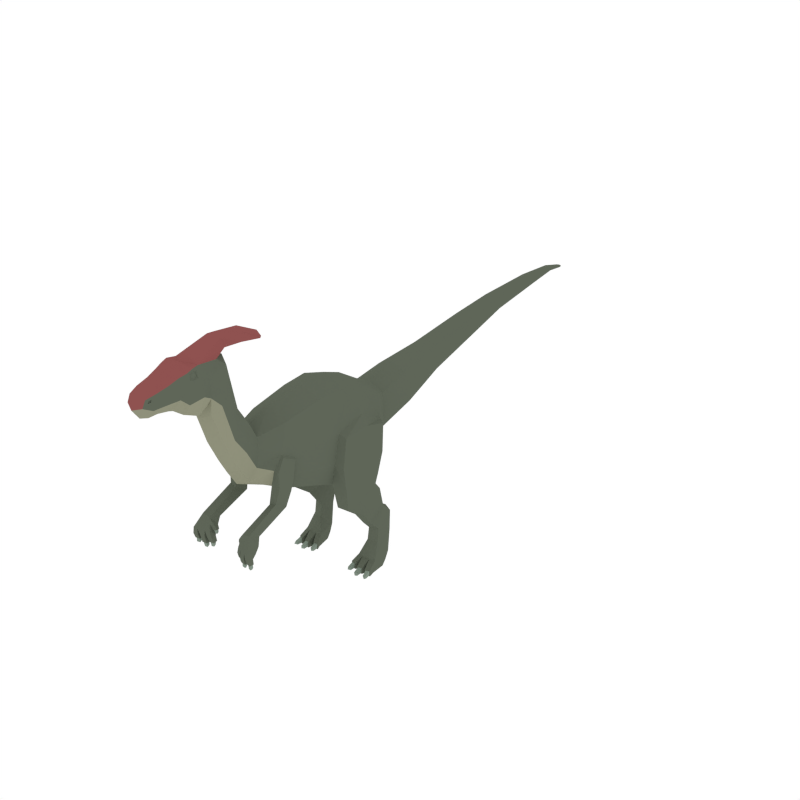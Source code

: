# Source: Parasaurolophus.blend  (saved by Blender 3.4.6; exported with 4.5.12 LTS)
import bpy
from mathutils import Matrix  # noqa: F401  (used for matrix-valued properties, if any)

bpy.ops.wm.read_factory_settings(use_empty=True)
scene = bpy.context.scene
scene.name = 'Scene'

# ---- collections
col_collection_1 = bpy.data.collections.new('Collection 1'); scene.collection.children.link(col_collection_1)

# ---- materials (node trees are filled in below, after node groups)
mat_green = bpy.data.materials.new('Green')
mat_green.alpha_threshold = 0.0
mat_green.diffuse_color = (0.1149, 0.1329, 0.0985, 1.0)
mat_green.roughness = 0.5
mat_lightgreen = bpy.data.materials.new('LightGreen')
mat_lightgreen.alpha_threshold = 0.0
mat_lightgreen.diffuse_color = (0.2255, 0.281, 0.2287, 1.0)
mat_lightgreen.roughness = 0.5
mat_lightyellow = bpy.data.materials.new('LightYellow')
mat_lightyellow.alpha_threshold = 0.0
mat_lightyellow.diffuse_color = (0.2758, 0.281, 0.1979, 1.0)
mat_lightyellow.roughness = 0.5
mat_red = bpy.data.materials.new('Red')
mat_red.alpha_threshold = 0.0
mat_red.diffuse_color = (0.3032, 0.05684, 0.07047, 1.0)
mat_red.roughness = 0.5

# ---- material node trees
mat_red.use_nodes = True; mat_red.node_tree.nodes.clear()
_N = mat_red.node_tree.nodes; _L = mat_red.node_tree.links
n0 = _N.new('ShaderNodeOutputMaterial'); n0.name = 'Material Output'; n0.location = (300, 300)
n1 = _N.new('ShaderNodeBsdfDiffuse'); n1.name = 'Diffuse BSDF'; n1.location = (10, 300)
n1.inputs[0].default_value = (0.2738, 0.08386, 0.08009, 1.0)
_L.new(n1.outputs[0], n0.inputs[0])
n0.is_active_output = True

# ---- world
world_world = bpy.data.worlds.new('World'); scene.world = world_world
world_world.color = (1.0, 1.0, 1.0)
world_world.use_sun_shadow = False
world_world.sun_shadow_jitter_overblur = 0.0
world_world.cycles.sampling_method = 'NONE'
world_world.cycles.sample_map_resolution = 256
world_world.light_settings.ao_factor = 0.8675

# ---- meshes
me_cylinder = bpy.data.meshes.new('Cylinder')
me_cylinder.from_pydata([(0.5306, -2.245, 3.198), (0.3331, -2.473, 3.292), (0.4686, -2.263, 2.894), (0.2907, -2.612, 3.039), (0.4214, -1.789, 3.949), (0.2717, -2.365, 3.84), (0.547, -1.863, 2.925), (0.4928, -1.955, 2.698), (0.4635, -0.941, 4.094), (0.5188, -2.025, 3.419), (0.3263, -2.398, 3.646), (0.5514, -1.729, 3.261), (0.6422, -0.8087, 2.703), (0.5353, -0.7763, 2.235), (0.533, -0.3406, 4.095), (0.6327, -0.6518, 3.315), (0.5969, -0.7095, 1.706), (0.5476, -0.3823, 2.126), (0.6004, 0.07366, 3.914), (0.6986, -0.06861, 3.528), (0.719, 0.3932, 2.692), (0.6539, 0.2206, 2.226), (0.6059, 0.5534, 3.65), (0.6605, 0.4805, 3.187), (0.5024, 0.7746, 2.95), (0.4048, 0.7106, 2.724), (0.3922, 0.8684, 3.497), (0.4467, 0.8165, 3.204), (0.4309, 1.738, 3.126), (0.3547, 1.76, 2.97), (0.3547, 1.631, 3.643), (0.3928, 1.707, 3.34), (0.2953, 2.759, 3.395), (0.2482, 2.785, 3.285), (0.2482, 2.656, 3.795), (0.2718, 2.717, 3.569), (0.8055, -0.7362, 2.634), (0.832, -0.7106, 2.215), (0.7629, -0.5967, 3.223), (0.8634, -0.2601, 2.604), (0.8918, -0.3551, 2.109), (0.8214, -0.08828, 3.311), (0.8458, 0.3294, 2.591), (0.8595, 0.1785, 2.183), (0.7856, 0.4271, 3.145), (0.8117, -0.6441, 1.69), (0.8323, 0.1295, 1.949), (0.6574, 0.1035, 1.985), (0.5704, -0.3711, 1.792), (0.8685, -0.3504, 1.778), (0.623, -0.2513, 1.337), (0.7829, -0.1863, 1.35), (0.8089, 0.2811, 1.759), (0.6584, 0.2593, 1.783), (0.5868, -0.1018, 1.48), (0.8439, -0.08182, 1.463), (0.6729, 0.6102, 1.167), (0.8167, 0.5783, 1.107), (0.7931, 0.396, 1.306), (0.6584, 0.3795, 1.333), (0.6389, -0.02888, 1.03), (0.7829, 0.0372, 1.042), (0.6577, 0.1099, 0.8654), (0.8627, 0.176, 0.8762), (0.6729, 0.4904, 0.7303), (0.8707, 0.4988, 0.7092), (0.6577, 0.06691, 0.6054), (0.8627, 0.1351, 0.593), (0.6303, 0.3932, 0.2752), (0.9146, 0.3977, 0.2674), (0.534, -0.05992, 0.2663), (0.9389, -0.03114, 0.2635), (0.6504, -0.07941, 0.2635), (0.8139, 0.3961, 0.2704), (0.8262, -0.08296, 0.2663), (0.721, 0.3945, 0.273), (0.9445, -0.09508, -0.003348), (0.8317, -0.1471, -0.003348), (0.925, 0.2122, -0.003348), (0.9186, 0.3078, 0.1041), (0.8178, 0.3078, 0.1041), (0.8221, 0.2122, -0.003348), (0.8697, -0.2743, 0.1357), (0.9744, -0.2262, 0.1331), (0.8705, -0.2832, -0.003348), (0.9752, -0.2349, -0.003349), (0.8838, -0.2692, 0.1168), (0.9605, -0.2339, 0.1149), (0.8844, -0.2757, 0.01496), (0.9611, -0.2403, 0.01496), (0.918, -0.392, 0.06865), (0.9718, -0.3676, 0.0715), (0.916, -0.3689, 0.0007352), (0.9698, -0.3449, 0.004863), (0.9695, -0.4141, 0.02627), (0.6415, -0.1423, -0.003348), (0.5251, -0.123, -0.003349), (0.6974, 0.2122, -0.003348), (0.7127, 0.3076, 0.1046), (0.6139, 0.3073, 0.1051), (0.5965, 0.2122, -0.003349), (0.4751, -0.2155, 0.1417), (0.5833, -0.2337, 0.1393), (0.4739, -0.226, 0.002754), (0.5821, -0.2439, 0.00297), (0.4894, -0.2195, 0.1228), (0.5686, -0.2328, 0.1211), (0.4885, -0.2271, 0.02108), (0.5677, -0.2403, 0.02124), (0.4925, -0.3541, 0.0764), (0.5479, -0.3636, 0.07937), (0.4957, -0.3322, 0.008217), (0.551, -0.3421, 0.01247), (0.5099, -0.3874, 0.0368), (0.6791, -0.2853, 0.1357), (0.7915, -0.2594, 0.133), (0.6792, -0.2947, -0.009429), (0.7916, -0.2687, -0.00943), (0.6942, -0.2832, 0.116), (0.7765, -0.2643, 0.114), (0.6942, -0.2901, 0.009688), (0.7765, -0.2711, 0.009688), (0.7047, -0.411, 0.06899), (0.7638, -0.4138, 0.06855), (0.707, -0.3871, -0.002049), (0.766, -0.3903, -0.001151), (0.7418, -0.435, 0.02087), (0.6284, -2.236, 3.161), (0.654, -2.244, 2.902), (0.5881, -2.064, 3.315), (0.6603, -1.912, 2.908), (0.682, -1.998, 2.73), (0.6161, -1.807, 3.181), (0.5638, -2.038, 3.385), (0.5181, -2.256, 2.893), (0.5874, -1.976, 2.714), (0.5984, -1.888, 2.917), (0.5932, -2.308, 2.552), (0.4499, -2.33, 2.507), (0.5135, -2.319, 2.529), (0.5804, -2.246, 3.174), (0.5942, -1.762, 3.238), (0.4251, -2.068, 2.367), (0.6105, -2.073, 2.398), (0.5164, -2.056, 2.385), (0.2705, 4.115, 3.748), (0.2342, 4.135, 3.664), (0.2342, 4.057, 3.992), (0.2523, 4.083, 3.881), (0.2198, 5.078, 3.957), (0.1948, 5.079, 3.897), (0.1948, 5.077, 4.13), (0.2073, 5.078, 4.052), (0.1542, 6.429, 4.096), (0.1359, 6.427, 4.053), (0.1359, 6.432, 4.224), (0.145, 6.431, 4.166), (0.1032, 7.265, 4.162), (0.09266, 7.258, 4.137), (0.09266, 7.316, 4.204), (0.09795, 7.277, 4.18), (0.05898, 7.685, 4.082), (0.06259, 7.722, 4.103), (0.05898, 7.76, 4.109), (0.06621, 7.704, 4.095), (0.05898, 7.732, 4.079), (0.05898, 7.76, 4.091), (0.3796, -3.076, 1.957), (0.476, -3.108, 1.951), (0.6202, -3.16, 1.959), (0.6551, -2.986, 1.91), (0.4307, -3.007, 2.196), (0.6337, -2.889, 2.008), (0.5218, -2.876, 1.994), (0.3903, -2.877, 1.998), (0.6437, -2.797, 2.142), (0.6062, -3.002, 2.232), (0.5174, -3.004, 2.214), (0.4027, -2.898, 1.907), (0.4988, -2.932, 1.901), (0.4311, -3.104, 1.819), (0.3415, -3.077, 1.817), (0.3603, -2.957, 1.817), (0.4496, -2.985, 1.819), (0.3312, -3.042, 1.7), (0.4208, -3.068, 1.702), (0.3456, -2.949, 1.699), (0.4349, -2.977, 1.701), (0.3451, -3.033, 1.7), (0.4107, -3.052, 1.702), (0.3556, -2.965, 1.699), (0.4211, -2.986, 1.701), (0.3518, -3.024, 1.608), (0.4007, -3.042, 1.609), (0.3618, -2.977, 1.627), (0.4105, -2.995, 1.627), (0.3998, -2.994, 1.597), (0.5764, -3.142, 1.832), (0.4812, -3.003, 1.832), (0.4745, -3.131, 1.834), (0.583, -3.016, 1.83), (0.4639, -3.103, 1.671), (0.5658, -3.114, 1.671), (0.4688, -3.004, 1.668), (0.5706, -3.017, 1.668), (0.4781, -3.091, 1.67), (0.5528, -3.1, 1.671), (0.4818, -3.019, 1.668), (0.5563, -3.028, 1.669), (0.4667, -3.084, 1.58), (0.5257, -3.094, 1.58), (0.4759, -3.029, 1.598), (0.5347, -3.041, 1.598), (0.5164, -3.048, 1.549), (0.3896, -2.793, 2.147), (0.5185, -2.759, 2.146), (0.3362, -2.925, 4.039), (0.2716, -3.033, 3.841), (0.2926, -2.777, 4.389), (0.3317, -2.836, 4.222), (0.2349, -2.713, 4.479), (0.3346, -2.676, 3.678), (0.2811, -2.812, 3.371), (0.2822, -2.562, 4.049), (0.329, -2.603, 3.851), (0.2533, -2.512, 4.173), (0.3441, -3.654, 4.812), (0.394, -3.537, 5.123), (0.1567, -3.034, 5.556), (0.273, -3.242, 5.385), (0.2984, -3.313, 5.256), (0.2165, -3.341, 4.847), (0.2725, -3.521, 5.659), (0.3191, -3.795, 5.62), (0.3543, -3.538, 5.394), (0.2189, -4.097, 5.044), (0.3308, -3.976, 5.219), (0.3187, -3.862, 4.968), (0.2832, -3.939, 5.578), (0.2599, -4.137, 5.507), (0.1902, -4.554, 5.398), (0.2826, -4.143, 5.377), (0.2468, -4.434, 5.299), (0.2487, -4.461, 5.194), (0.1843, -4.616, 5.269), (0.2376, -4.372, 5.452), (0.1826, -4.524, 5.071), (0.2842, -4.276, 5.208), (0.3404, -3.815, 5.427), (0.3968, -3.854, 5.102), (0.316, -3.953, 5.398), (0.2008, -4.354, 5.084), (0.3453, -3.687, 5.407), (0.3232, -3.676, 5.666), (0.3009, -3.329, 4.989), (0.2153, -4.528, 5.336), (0.216, -4.511, 5.371), (0.2285, -4.461, 5.386), (0.237, -4.479, 5.345), (0.2025, -4.522, 5.332), (0.2032, -4.505, 5.367), (0.2157, -4.455, 5.382), (0.2242, -4.473, 5.34), (0.2335, -3.305, 4.643), (0.2936, -3.014, 4.995), (0.2981, -3.109, 4.764), (0.2545, -2.915, 5.178), (0.1968, -2.865, 5.408), (0.1341, -2.821, 5.685), (0.1583, -2.926, 5.893), (0.1537, -2.464, 5.666), (0.1168, -2.429, 5.836), (0.11, -1.991, 5.564), (0.1168, -1.977, 5.605), (0.3389, -3.581, 5.467), (0.3006, -3.579, 5.594), (0.3169, -3.742, 5.588), (0.3303, -3.754, 5.482), (0.3333, -3.674, 5.455), (0.3195, -3.667, 5.617), (0.3128, -3.603, 5.492), (0.2957, -3.604, 5.568), (0.3033, -3.716, 5.57), (0.3126, -3.724, 5.5), (0.3147, -3.668, 5.477), (0.3051, -3.664, 5.59), (0.7078, -3.17, 1.967), (0.7428, -2.996, 1.918), (0.7213, -2.899, 2.016), (0.7195, -3.18, 1.832), (0.6299, -3.155, 1.823), (0.646, -3.035, 1.829), (0.7355, -3.062, 1.838), (0.6284, -3.116, 1.708), (0.718, -3.141, 1.716), (0.6408, -3.023, 1.711), (0.7303, -3.05, 1.719), (0.642, -3.107, 1.709), (0.7077, -3.125, 1.715), (0.6512, -3.039, 1.711), (0.7167, -3.058, 1.718), (0.6476, -3.099, 1.615), (0.7114, -3.121, 1.62), (0.6572, -3.038, 1.642), (0.7209, -3.061, 1.647), (0.6873, -3.06, 1.591), (0.4043, -3.042, 2.073), (0.3846, -3.025, 2.038), (0.3227, -2.996, 2.055), (0.3498, -2.89, 2.032), (0.413, -2.923, 2.021), (0.2889, -2.978, 1.971), (0.3509, -3.007, 1.954), (0.3062, -2.91, 1.957), (0.3678, -2.941, 1.94), (0.2995, -2.973, 1.967), (0.3448, -2.994, 1.954), (0.3121, -2.923, 1.956), (0.3573, -2.946, 1.944), (0.282, -2.974, 1.899), (0.3154, -2.992, 1.89), (0.2974, -2.938, 1.905), (0.3306, -2.957, 1.896), (0.3155, -2.958, 1.876), (-0.5306, -2.245, 3.198), (-0.3331, -2.473, 3.292), (-0.4686, -2.263, 2.894), (-0.2907, -2.612, 3.039), (-0.4214, -1.789, 3.949), (-0.2717, -2.365, 3.84), (-0.547, -1.863, 2.925), (-0.4928, -1.955, 2.698), (-0.4635, -0.941, 4.094), (-0.5188, -2.025, 3.419), (-0.3263, -2.398, 3.646), (-0.5514, -1.729, 3.261), (-0.6422, -0.8087, 2.703), (-0.5353, -0.7763, 2.235), (-0.533, -0.3406, 4.095), (-0.6327, -0.6518, 3.315), (-0.5969, -0.7095, 1.706), (-0.5476, -0.3823, 2.126), (-0.6004, 0.07366, 3.914), (-0.6986, -0.06861, 3.528), (-0.719, 0.3932, 2.692), (-0.6539, 0.2206, 2.226), (-0.6059, 0.5534, 3.65), (-0.6605, 0.4805, 3.187), (-0.5024, 0.7746, 2.95), (-0.4048, 0.7106, 2.724), (-0.3921, 0.8684, 3.497), (-0.4467, 0.8165, 3.204), (-0.4309, 1.738, 3.126), (-0.3547, 1.76, 2.97), (-0.3547, 1.631, 3.643), (-0.3928, 1.707, 3.34), (-0.2953, 2.759, 3.395), (-0.2482, 2.785, 3.285), (-0.2482, 2.656, 3.795), (-0.2718, 2.717, 3.569), (-0.8055, -0.7362, 2.634), (-0.832, -0.7106, 2.215), (-0.7629, -0.5967, 3.223), (-0.8634, -0.2601, 2.604), (-0.8918, -0.3551, 2.109), (-0.8214, -0.08828, 3.311), (-0.8458, 0.3294, 2.591), (-0.8595, 0.1785, 2.183), (-0.7856, 0.4271, 3.145), (-0.8117, -0.6441, 1.69), (-0.8323, 0.1295, 1.949), (-0.6574, 0.1035, 1.985), (-0.5704, -0.3711, 1.792), (-0.8685, -0.3504, 1.778), (-0.623, -0.2513, 1.337), (-0.7829, -0.1863, 1.35), (-0.8089, 0.2811, 1.759), (-0.6584, 0.2593, 1.783), (-0.5868, -0.1018, 1.48), (-0.8439, -0.08182, 1.463), (-0.6729, 0.6102, 1.167), (-0.8167, 0.5783, 1.107), (-0.7931, 0.396, 1.306), (-0.6584, 0.3795, 1.333), (-0.6389, -0.02888, 1.03), (-0.7829, 0.0372, 1.042), (-0.6577, 0.1099, 0.8654), (-0.8627, 0.176, 0.8762), (-0.6729, 0.4904, 0.7303), (-0.8707, 0.4988, 0.7092), (-0.6577, 0.06691, 0.6054), (-0.8627, 0.1351, 0.593), (-0.6303, 0.3932, 0.2752), (-0.9146, 0.3977, 0.2674), (-0.534, -0.05992, 0.2663), (-0.9389, -0.03114, 0.2635), (-0.6504, -0.07941, 0.2635), (-0.8139, 0.3961, 0.2704), (-0.8262, -0.08296, 0.2663), (-0.721, 0.3945, 0.273), (-0.9445, -0.09508, -0.003348), (-0.8317, -0.1471, -0.003348), (-0.925, 0.2122, -0.003348), (-0.9186, 0.3078, 0.1041), (-0.8178, 0.3078, 0.1041), (-0.8221, 0.2122, -0.003348), (-0.8697, -0.2743, 0.1357), (-0.9744, -0.2262, 0.1331), (-0.8705, -0.2832, -0.003348), (-0.9752, -0.2349, -0.003349), (-0.8838, -0.2692, 0.1168), (-0.9605, -0.2339, 0.1149), (-0.8844, -0.2757, 0.01496), (-0.9611, -0.2403, 0.01496), (-0.918, -0.392, 0.06865), (-0.9718, -0.3676, 0.0715), (-0.916, -0.3689, 0.0007353), (-0.9698, -0.3449, 0.004863), (-0.9695, -0.4141, 0.02627), (-0.6415, -0.1423, -0.003348), (-0.5251, -0.123, -0.003349), (-0.6974, 0.2122, -0.003348), (-0.7127, 0.3076, 0.1046), (-0.6139, 0.3073, 0.1051), (-0.5965, 0.2122, -0.003349), (-0.4751, -0.2155, 0.1417), (-0.5833, -0.2337, 0.1393), (-0.4739, -0.226, 0.002754), (-0.5821, -0.2439, 0.00297), (-0.4894, -0.2195, 0.1228), (-0.5686, -0.2328, 0.1211), (-0.4885, -0.2271, 0.02108), (-0.5677, -0.2403, 0.02124), (-0.4925, -0.3541, 0.0764), (-0.5479, -0.3636, 0.07937), (-0.4957, -0.3322, 0.008217), (-0.551, -0.3421, 0.01247), (-0.5099, -0.3874, 0.0368), (-0.6791, -0.2853, 0.1357), (-0.7915, -0.2594, 0.133), (-0.6792, -0.2947, -0.009429), (-0.7916, -0.2687, -0.00943), (-0.6942, -0.2832, 0.116), (-0.7765, -0.2643, 0.114), (-0.6942, -0.2901, 0.009688), (-0.7765, -0.2711, 0.009688), (-0.7047, -0.411, 0.06899), (-0.7638, -0.4138, 0.06855), (-0.707, -0.3871, -0.002049), (-0.766, -0.3903, -0.001151), (-0.7418, -0.435, 0.02087), (-0.6284, -2.236, 3.161), (-0.654, -2.244, 2.902), (-0.5881, -2.064, 3.315), (-0.6603, -1.912, 2.908), (-0.682, -1.998, 2.73), (-0.6161, -1.807, 3.181), (-0.5638, -2.038, 3.385), (-0.5181, -2.256, 2.893), (-0.5874, -1.976, 2.714), (-0.5984, -1.888, 2.917), (-0.5932, -2.308, 2.552), (-0.4499, -2.33, 2.507), (-0.5135, -2.319, 2.529), (-0.5804, -2.246, 3.174), (-0.5942, -1.762, 3.238), (-0.4251, -2.068, 2.367), (-0.6105, -2.073, 2.398), (-0.5164, -2.056, 2.385), (-0.2705, 4.115, 3.748), (-0.2342, 4.135, 3.664), (-0.2342, 4.057, 3.992), (-0.2523, 4.083, 3.881), (-0.2198, 5.078, 3.957), (-0.1948, 5.079, 3.897), (-0.1948, 5.077, 4.13), (-0.2073, 5.078, 4.052), (-0.1542, 6.429, 4.096), (-0.1359, 6.427, 4.053), (-0.1359, 6.432, 4.224), (-0.145, 6.431, 4.166), (-0.1032, 7.265, 4.162), (-0.09266, 7.258, 4.137), (-0.09266, 7.316, 4.204), (-0.09795, 7.277, 4.18), (-0.05898, 7.685, 4.082), (-0.06259, 7.722, 4.103), (-0.05898, 7.76, 4.109), (-0.06621, 7.704, 4.095), (-0.05898, 7.732, 4.079), (-0.05898, 7.76, 4.091), (-0.3796, -3.076, 1.957), (-0.476, -3.108, 1.951), (-0.6202, -3.16, 1.959), (-0.6551, -2.986, 1.91), (-0.4307, -3.007, 2.196), (-0.6337, -2.889, 2.008), (-0.5218, -2.876, 1.994), (-0.3903, -2.877, 1.998), (-0.6437, -2.797, 2.142), (-0.6062, -3.002, 2.232), (-0.5174, -3.004, 2.214), (-0.4027, -2.898, 1.907), (-0.4988, -2.932, 1.901), (-0.4311, -3.104, 1.819), (-0.3415, -3.077, 1.817), (-0.3603, -2.957, 1.817), (-0.4496, -2.985, 1.819), (-0.3312, -3.042, 1.7), (-0.4208, -3.068, 1.702), (-0.3456, -2.949, 1.699), (-0.4349, -2.977, 1.701), (-0.3451, -3.033, 1.7), (-0.4107, -3.052, 1.702), (-0.3556, -2.965, 1.699), (-0.4211, -2.986, 1.701), (-0.3518, -3.024, 1.608), (-0.4007, -3.042, 1.609), (-0.3618, -2.977, 1.627), (-0.4105, -2.995, 1.627), (-0.3998, -2.994, 1.597), (-0.5764, -3.142, 1.832), (-0.4812, -3.003, 1.832), (-0.4745, -3.131, 1.834), (-0.583, -3.016, 1.83), (-0.4639, -3.103, 1.671), (-0.5658, -3.114, 1.671), (-0.4688, -3.004, 1.668), (-0.5706, -3.017, 1.668), (-0.4781, -3.091, 1.67), (-0.5528, -3.1, 1.671), (-0.4818, -3.019, 1.668), (-0.5563, -3.028, 1.669), (-0.4667, -3.084, 1.58), (-0.5257, -3.094, 1.58), (-0.4759, -3.029, 1.598), (-0.5347, -3.041, 1.598), (-0.5164, -3.048, 1.549), (-0.3896, -2.793, 2.147), (-0.5185, -2.759, 2.146), (-0.3362, -2.925, 4.039), (-0.2716, -3.033, 3.841), (-0.2926, -2.777, 4.389), (-0.3317, -2.836, 4.222), (-0.2349, -2.713, 4.479), (-0.3346, -2.676, 3.678), (-0.2811, -2.812, 3.371), (-0.2822, -2.562, 4.049), (-0.329, -2.603, 3.851), (-0.2533, -2.512, 4.173), (1.791e-07, -2.284, 2.763), (1.976e-07, -2.671, 2.921), (2.182e-07, -1.834, 4.14), (2.271e-07, -2.35, 3.942), (1.635e-07, -2.009, 2.59), (1.959e-07, -0.98, 4.269), (1.051e-07, -0.7766, 2.103), (1.763e-07, -0.3515, 4.284), (8.996e-08, -0.4297, 1.999), (1.574e-07, 0.05287, 4.13), (7.468e-08, 0.1711, 2.101), (1.294e-07, 0.546, 3.818), (7.823e-08, 0.6618, 2.596), (1.105e-07, 0.9171, 3.636), (5.97e-08, 1.771, 2.889), (8.72e-08, 1.608, 3.802), (2.085e-08, 2.797, 3.235), (4.219e-08, 2.637, 3.875), (-3.161e-08, 4.145, 3.625), (-1.753e-08, 4.042, 4.053), (-6.857e-08, 5.079, 3.87), (-6.176e-08, 5.076, 4.174), (-1.26e-07, 6.427, 4.033), (-1.214e-07, 6.433, 4.256), (-1.615e-07, 7.255, 4.125), (-1.632e-07, 7.337, 4.218), (-1.817e-07, 7.676, 4.076), (-1.856e-07, 7.781, 4.112), (-1.865e-07, 7.786, 4.083), (-1.848e-07, 7.74, 4.066), (2.423e-07, -3.092, 3.723), (2.632e-07, -2.664, 4.612), (2.169e-07, -2.871, 3.253), (2.439e-07, -2.504, 4.25), (-0.3441, -3.654, 4.812), (-0.394, -3.537, 5.123), (3.007e-07, -3.692, 4.729), (-0.1567, -3.034, 5.556), (3.095e-07, -2.923, 5.591), (-0.273, -3.242, 5.385), (-0.2984, -3.313, 5.256), (3.023e-07, -2.782, 5.522), (-0.2165, -3.341, 4.847), (-0.2725, -3.521, 5.659), (3.381e-07, -3.56, 5.799), (-0.3191, -3.795, 5.62), (3.41e-07, -3.768, 5.704), (3.394e-07, -3.704, 5.715), (-0.3543, -3.538, 5.394), (-0.2189, -4.097, 5.044), (-0.3308, -3.976, 5.219), (3.238e-07, -4.129, 4.963), (3.134e-07, -3.901, 4.885), (-0.3187, -3.862, 4.968), (-0.2832, -3.939, 5.578), (3.45e-07, -3.927, 5.676), (-0.2599, -4.137, 5.507), (3.478e-07, -4.144, 5.569), (-0.1902, -4.554, 5.398), (3.568e-07, -4.588, 5.434), (-0.2826, -4.143, 5.377), (-0.2468, -4.434, 5.299), (-0.2487, -4.461, 5.194), (3.516e-07, -4.695, 5.212), (-0.1843, -4.616, 5.269), (-0.2376, -4.372, 5.452), (-0.1826, -4.524, 5.071), (-0.2842, -4.276, 5.208), (-0.3404, -3.815, 5.427), (-0.3968, -3.854, 5.102), (-0.316, -3.953, 5.398), (-0.2008, -4.354, 5.084), (3.395e-07, -4.558, 5.015), (3.339e-07, -4.392, 5.008), (-0.3453, -3.687, 5.407), (3.53e-07, -4.403, 5.488), (-0.3232, -3.676, 5.666), (2.917e-07, -3.4, 4.729), (-0.3009, -3.329, 4.989), (-0.2153, -4.528, 5.336), (-0.216, -4.511, 5.371), (-0.2285, -4.461, 5.386), (-0.237, -4.479, 5.345), (-0.2025, -4.522, 5.332), (-0.2032, -4.505, 5.367), (-0.2157, -4.455, 5.382), (-0.2242, -4.473, 5.34), (-0.2335, -3.305, 4.643), (2.776e-07, -3.364, 4.525), (-0.2936, -3.014, 4.995), (-0.2981, -3.109, 4.764), (-0.2545, -2.915, 5.178), (-0.1968, -2.865, 5.408), (-0.1341, -2.821, 5.685), (3.068e-07, -2.773, 5.645), (-0.1583, -2.926, 5.893), (3.24e-07, -2.915, 5.97), (-0.1537, -2.464, 5.666), (2.949e-07, -2.424, 5.625), (-0.1168, -2.429, 5.836), (3.059e-07, -2.418, 5.913), (-0.11, -1.991, 5.564), (2.773e-07, -1.997, 5.525), (-0.1168, -1.977, 5.605), (2.824e-07, -1.966, 5.682), (-0.3389, -3.581, 5.467), (-0.3006, -3.579, 5.594), (-0.3169, -3.742, 5.588), (-0.3303, -3.754, 5.482), (-0.3333, -3.674, 5.455), (-0.3195, -3.667, 5.617), (-0.3128, -3.603, 5.492), (-0.2957, -3.604, 5.568), (-0.3033, -3.716, 5.57), (-0.3126, -3.724, 5.5), (-0.3147, -3.668, 5.477), (-0.3051, -3.664, 5.59), (2.765e-07, -1.935, 5.557), (2.776e-07, -1.928, 5.588), (-0.7078, -3.17, 1.967), (-0.7428, -2.996, 1.918), (-0.7213, -2.899, 2.016), (-0.7195, -3.18, 1.832), (-0.6299, -3.155, 1.823), (-0.646, -3.035, 1.829), (-0.7355, -3.062, 1.838), (-0.6284, -3.116, 1.708), (-0.718, -3.141, 1.716), (-0.6408, -3.023, 1.711), (-0.7303, -3.05, 1.719), (-0.642, -3.107, 1.709), (-0.7077, -3.125, 1.715), (-0.6512, -3.039, 1.711), (-0.7167, -3.058, 1.718), (-0.6476, -3.099, 1.615), (-0.7114, -3.121, 1.62), (-0.6572, -3.038, 1.642), (-0.7209, -3.061, 1.647), (-0.6873, -3.06, 1.591), (-0.4043, -3.042, 2.073), (-0.3846, -3.025, 2.038), (-0.3227, -2.996, 2.055), (-0.3498, -2.89, 2.032), (-0.413, -2.923, 2.021), (-0.2889, -2.978, 1.971), (-0.3509, -3.007, 1.954), (-0.3062, -2.91, 1.957), (-0.3678, -2.941, 1.94), (-0.2995, -2.973, 1.967), (-0.3448, -2.994, 1.954), (-0.3121, -2.923, 1.956), (-0.3573, -2.946, 1.944), (-0.282, -2.974, 1.899), (-0.3154, -2.992, 1.89), (-0.2974, -2.938, 1.905), (-0.3306, -2.957, 1.896), (-0.3155, -2.958, 1.876)], [], [(0, 1, 3, 2), (2, 3, 551, 550), (552, 553, 5, 4), (9, 10, 1, 0), (552, 4, 8, 555), (2, 550, 554, 7), (140, 134, 128, 127), (135, 136, 130, 131), (4, 9, 11, 8), (4, 5, 10, 9), (11, 6, 12, 15), (7, 554, 556, 13), (555, 8, 14, 557), (8, 11, 15, 14), (6, 7, 13, 12), (19, 15, 38, 41), (23, 19, 41, 44), (13, 556, 558, 17), (14, 15, 19, 18), (557, 14, 18, 559), (12, 13, 37, 36), (21, 20, 42, 43), (17, 558, 560, 21), (18, 19, 23, 22), (559, 18, 22, 561), (20, 21, 25, 24), (23, 20, 24, 27), (21, 560, 562, 25), (22, 23, 27, 26), (561, 22, 26, 563), (24, 25, 29, 28), (27, 24, 28, 31), (25, 562, 564, 29), (26, 27, 31, 30), (563, 26, 30, 565), (28, 29, 33, 32), (31, 28, 32, 35), (29, 564, 566, 33), (30, 31, 35, 34), (565, 30, 34, 567), (34, 35, 148, 147), (35, 32, 145, 148), (567, 34, 147, 569), (33, 566, 568, 146), (32, 33, 146, 145), (36, 37, 40, 39), (38, 36, 39, 41), (39, 40, 43, 42), (41, 39, 42, 44), (20, 23, 44, 42), (15, 12, 36, 38), (43, 40, 49, 46), (40, 37, 45, 49), (46, 49, 55, 52), (45, 16, 50, 51), (21, 43, 46, 47), (37, 13, 16, 45), (13, 17, 48, 16), (17, 21, 47, 48), (53, 59, 54), (48, 47, 53, 54), (47, 46, 52, 53), (49, 45, 51, 55), (16, 48, 54, 50), (52, 55, 58), (59, 58, 57, 56), (60, 59, 56, 62), (61, 60, 62, 63), (58, 61, 63, 57), (55, 51, 61, 58), (50, 54, 59, 60), (51, 50, 60, 61), (52, 58, 59, 53), (57, 63, 67, 65), (63, 62, 66, 67), (62, 56, 64, 66), (56, 57, 65, 64), (67, 74, 71), (65, 67, 71, 69), (64, 75, 68), (73, 65, 69), (72, 66, 70), (74, 67, 66, 72), (66, 64, 68, 70), (75, 64, 65, 73), (69, 71, 76, 78, 79), (76, 85, 84, 77), (73, 69, 79, 80), (78, 81, 80, 79), (77, 81, 78, 76), (77, 84, 82, 74), (101, 102, 72, 70), (76, 71, 83, 85), (83, 82, 86, 87), (86, 88, 92, 90), (82, 84, 88, 86), (84, 85, 89, 88), (85, 83, 87, 89), (93, 91, 94), (88, 89, 93, 92), (89, 87, 91, 93), (87, 86, 90, 91), (91, 90, 94), (90, 92, 94), (92, 93, 94), (99, 100, 96, 70, 68), (95, 104, 103, 96), (68, 75, 98, 99), (97, 100, 99, 98), (96, 100, 97, 95), (96, 103, 101, 70), (114, 115, 74, 72), (95, 72, 102, 104), (102, 101, 105, 106), (105, 107, 111, 109), (101, 103, 107, 105), (103, 104, 108, 107), (104, 102, 106, 108), (112, 110, 113), (107, 108, 112, 111), (108, 106, 110, 112), (106, 105, 109, 110), (110, 109, 113), (109, 111, 113), (111, 112, 113), (77, 117, 116, 95), (75, 73, 80, 98), (81, 97, 98, 80), (95, 97, 81, 77), (95, 116, 114, 72), (77, 74, 115, 117), (115, 114, 118, 119), (118, 120, 124, 122), (114, 116, 120, 118), (116, 117, 121, 120), (117, 115, 119, 121), (125, 123, 126), (120, 121, 125, 124), (121, 119, 123, 125), (119, 118, 122, 123), (123, 122, 126), (122, 124, 126), (124, 125, 126), (127, 128, 131, 130), (129, 127, 130, 132), (133, 140, 127, 129), (136, 141, 132, 130), (141, 133, 129, 132), (134, 2, 138, 139), (6, 11, 141, 136), (128, 134, 139, 137), (11, 9, 133, 141), (7, 6, 136, 135), (0, 2, 134, 140), (9, 0, 140, 133), (144, 143, 175, 215), (139, 138, 171, 177), (143, 137, 176, 175), (142, 144, 215, 214), (137, 139, 177, 176), (138, 142, 214, 171), (131, 128, 137, 143), (7, 135, 144, 142), (135, 131, 143, 144), (2, 7, 142, 138), (223, 5, 225), (219, 218, 266, 264), (220, 581, 591, 267), (145, 146, 150, 149), (148, 145, 149, 152), (146, 568, 570, 150), (147, 148, 152, 151), (569, 147, 151, 571), (571, 151, 155, 573), (150, 570, 572, 154), (151, 152, 156, 155), (149, 150, 154, 153), (152, 149, 153, 156), (153, 154, 158, 157), (156, 153, 157, 160), (154, 572, 574, 158), (155, 156, 160, 159), (573, 155, 159, 575), (575, 159, 163, 577), (159, 160, 162, 163), (158, 574, 576, 161), (160, 157, 164, 162), (157, 158, 161, 164), (164, 165, 166, 162), (579, 165, 161, 576), (162, 166, 163), (161, 165, 164), (163, 166, 578, 577), (166, 165, 579, 578), (169, 176, 177, 168), (178, 174, 173, 179), (174, 214, 215, 173), (167, 306, 174, 178), (173, 215, 175, 172), (179, 173, 172, 170), (169, 170, 287, 286), (168, 167, 181, 180), (170, 172, 288, 287), (183, 180, 185, 187), (179, 168, 180, 183), (167, 178, 182, 181), (178, 179, 183, 182), (185, 184, 188, 189), (180, 181, 184, 185), (181, 182, 186, 184), (182, 183, 187, 186), (188, 190, 194, 192), (184, 186, 190, 188), (186, 187, 191, 190), (187, 185, 189, 191), (195, 193, 196), (190, 191, 195, 194), (191, 189, 193, 195), (189, 188, 192, 193), (193, 192, 196), (192, 194, 196), (194, 195, 196), (169, 168, 199, 197), (200, 197, 202, 204), (170, 169, 197, 200), (168, 179, 198, 199), (179, 170, 200, 198), (202, 201, 205, 206), (197, 199, 201, 202), (199, 198, 203, 201), (198, 200, 204, 203), (205, 207, 211, 209), (201, 203, 207, 205), (203, 204, 208, 207), (204, 202, 206, 208), (212, 210, 213), (207, 208, 212, 211), (208, 206, 210, 212), (206, 205, 209, 210), (210, 209, 213), (209, 211, 213), (211, 212, 213), (217, 216, 265, 263), (224, 223, 218, 219), (582, 222, 217, 580), (221, 224, 219, 216), (216, 219, 264, 265), (225, 583, 581, 220), (580, 217, 263, 638), (10, 5, 223, 224), (3, 1, 221, 222), (1, 10, 224, 221), (551, 3, 222, 582), (5, 553, 583, 225), (218, 223, 225, 220), (222, 221, 216, 217), (218, 220, 267, 266), (267, 591, 588, 228), (627, 231, 226, 586), (254, 230, 227), (231, 254, 226), (232, 228, 268, 269), (232, 594, 597, 253), (230, 229, 234, 227), (602, 237, 235, 601), (237, 249, 236, 235), (233, 596, 605, 238), (238, 605, 607, 239), (241, 242, 243, 247), (246, 243, 244, 613), (245, 625, 609, 240), (233, 248, 277, 276), (247, 236, 250, 241), (248, 250, 236, 249), (245, 242, 241, 239), (234, 229, 228, 232), (252, 248, 249), (232, 253, 279, 275), (239, 607, 625, 245), (244, 242, 258, 255), (242, 244, 243), (234, 252, 249, 227), (226, 227, 249, 237), (253, 597, 596, 233), (248, 252, 278, 277), (586, 226, 237, 602), (623, 251, 246, 622), (251, 247, 243, 246), (264, 266, 229, 230), (263, 265, 254, 231), (265, 264, 230, 254), (238, 239, 241, 250), (601, 235, 251, 623), (235, 236, 247, 251), (257, 256, 260, 261), (242, 245, 257, 258), (245, 240, 256, 257), (240, 244, 255, 256), (260, 259, 262, 261), (255, 258, 262, 259), (256, 255, 259, 260), (258, 257, 261, 262), (226, 254, 227), (229, 266, 267, 228), (638, 263, 231, 627), (246, 613, 622), (646, 269, 271, 650), (228, 588, 644, 268), (594, 232, 269, 646), (650, 271, 273, 654), (269, 268, 270, 271), (268, 644, 648, 270), (272, 667, 668, 273), (271, 270, 272, 273), (270, 648, 652, 272), (250, 248, 233, 238), (274, 275, 281, 280), (277, 278, 284, 283), (278, 274, 280, 284), (253, 233, 276, 279), (252, 234, 274, 278), (234, 232, 275, 274), (284, 285, 282, 283), (275, 279, 285, 281), (279, 276, 282, 285), (276, 277, 283, 282), (667, 272, 652), (273, 668, 654), (74, 82, 83, 71), (285, 284, 280, 281), (167, 168, 177, 306), (287, 288, 176, 286), (176, 169, 286), (172, 175, 288), (175, 176, 288), (286, 169, 290, 289), (292, 289, 294, 296), (287, 286, 289, 292), (169, 170, 291, 290), (170, 287, 292, 291), (294, 293, 297, 298), (289, 290, 293, 294), (290, 291, 295, 293), (291, 292, 296, 295), (297, 299, 303, 301), (293, 295, 299, 297), (295, 296, 300, 299), (296, 294, 298, 300), (304, 302, 305), (299, 300, 304, 303), (300, 298, 302, 304), (298, 297, 301, 302), (302, 301, 305), (301, 303, 305), (303, 304, 305), (306, 171, 308, 307), (306, 177, 171), (310, 307, 312, 314), (174, 306, 307, 310), (171, 214, 309, 308), (214, 174, 310, 309), (312, 311, 315, 316), (307, 308, 311, 312), (308, 309, 313, 311), (309, 310, 314, 313), (315, 317, 321, 319), (311, 313, 317, 315), (313, 314, 318, 317), (314, 312, 316, 318), (322, 320, 323), (317, 318, 322, 321), (318, 316, 320, 322), (316, 315, 319, 320), (320, 319, 323), (319, 321, 323), (321, 322, 323), (613, 244, 240, 609), (324, 326, 327, 325), (326, 550, 551, 327), (552, 328, 329, 553), (333, 324, 325, 334), (552, 555, 332, 328), (326, 331, 554, 550), (464, 451, 452, 458), (459, 455, 454, 460), (328, 332, 335, 333), (328, 333, 334, 329), (335, 339, 336, 330), (331, 337, 556, 554), (555, 557, 338, 332), (332, 338, 339, 335), (330, 336, 337, 331), (343, 365, 362, 339), (347, 368, 365, 343), (337, 341, 558, 556), (338, 342, 343, 339), (557, 559, 342, 338), (336, 360, 361, 337), (345, 367, 366, 344), (341, 345, 560, 558), (342, 346, 347, 343), (559, 561, 346, 342), (344, 348, 349, 345), (347, 351, 348, 344), (345, 349, 562, 560), (346, 350, 351, 347), (561, 563, 350, 346), (348, 352, 353, 349), (351, 355, 352, 348), (349, 353, 564, 562), (350, 354, 355, 351), (563, 565, 354, 350), (352, 356, 357, 353), (355, 359, 356, 352), (353, 357, 566, 564), (354, 358, 359, 355), (565, 567, 358, 354), (358, 471, 472, 359), (359, 472, 469, 356), (567, 569, 471, 358), (357, 470, 568, 566), (356, 469, 470, 357), (360, 363, 364, 361), (362, 365, 363, 360), (363, 366, 367, 364), (365, 368, 366, 363), (344, 366, 368, 347), (339, 362, 360, 336), (367, 370, 373, 364), (364, 373, 369, 361), (370, 376, 379, 373), (369, 375, 374, 340), (345, 371, 370, 367), (361, 369, 340, 337), (337, 340, 372, 341), (341, 372, 371, 345), (377, 378, 383), (372, 378, 377, 371), (371, 377, 376, 370), (373, 379, 375, 369), (340, 374, 378, 372), (376, 382, 379), (383, 380, 381, 382), (384, 386, 380, 383), (385, 387, 386, 384), (382, 381, 387, 385), (379, 382, 385, 375), (374, 384, 383, 378), (375, 385, 384, 374), (376, 377, 383, 382), (381, 389, 391, 387), (387, 391, 390, 386), (386, 390, 388, 380), (380, 388, 389, 381), (391, 395, 398), (389, 393, 395, 391), (388, 392, 399), (397, 393, 389), (396, 394, 390), (398, 396, 390, 391), (390, 394, 392, 388), (399, 397, 389, 388), (393, 403, 402, 400, 395), (400, 401, 408, 409), (397, 404, 403, 393), (402, 403, 404, 405), (401, 400, 402, 405), (401, 398, 406, 408), (425, 394, 396, 426), (400, 409, 407, 395), (407, 411, 410, 406), (410, 414, 416, 412), (406, 410, 412, 408), (408, 412, 413, 409), (409, 413, 411, 407), (417, 418, 415), (412, 416, 417, 413), (413, 417, 415, 411), (411, 415, 414, 410), (415, 418, 414), (414, 418, 416), (416, 418, 417), (423, 392, 394, 420, 424), (419, 420, 427, 428), (392, 423, 422, 399), (421, 422, 423, 424), (420, 419, 421, 424), (420, 394, 425, 427), (438, 396, 398, 439), (419, 428, 426, 396), (426, 430, 429, 425), (429, 433, 435, 431), (425, 429, 431, 427), (427, 431, 432, 428), (428, 432, 430, 426), (436, 437, 434), (431, 435, 436, 432), (432, 436, 434, 430), (430, 434, 433, 429), (434, 437, 433), (433, 437, 435), (435, 437, 436), (401, 419, 440, 441), (399, 422, 404, 397), (405, 404, 422, 421), (419, 401, 405, 421), (419, 396, 438, 440), (401, 441, 439, 398), (439, 443, 442, 438), (442, 446, 448, 444), (438, 442, 444, 440), (440, 444, 445, 441), (441, 445, 443, 439), (449, 450, 447), (444, 448, 449, 445), (445, 449, 447, 443), (443, 447, 446, 442), (447, 450, 446), (446, 450, 448), (448, 450, 449), (451, 454, 455, 452), (453, 456, 454, 451), (457, 453, 451, 464), (460, 454, 456, 465), (465, 456, 453, 457), (458, 463, 462, 326), (330, 460, 465, 335), (452, 461, 463, 458), (335, 465, 457, 333), (331, 459, 460, 330), (324, 464, 458, 326), (333, 457, 464, 324), (468, 539, 499, 467), (463, 501, 495, 462), (467, 499, 500, 461), (466, 538, 539, 468), (461, 500, 501, 463), (462, 495, 538, 466), (455, 467, 461, 452), (331, 466, 468, 459), (459, 468, 467, 455), (326, 462, 466, 331), (547, 549, 329), (543, 639, 641, 542), (544, 642, 591, 581), (469, 473, 474, 470), (472, 476, 473, 469), (470, 474, 570, 568), (471, 475, 476, 472), (569, 571, 475, 471), (571, 573, 479, 475), (474, 478, 572, 570), (475, 479, 480, 476), (473, 477, 478, 474), (476, 480, 477, 473), (477, 481, 482, 478), (480, 484, 481, 477), (478, 482, 574, 572), (479, 483, 484, 480), (573, 575, 483, 479), (575, 577, 487, 483), (483, 487, 486, 484), (482, 485, 576, 574), (484, 486, 488, 481), (481, 488, 485, 482), (488, 486, 490, 489), (579, 576, 485, 489), (486, 487, 490), (485, 488, 489), (487, 577, 578, 490), (490, 578, 579, 489), (493, 492, 501, 500), (502, 503, 497, 498), (498, 497, 539, 538), (491, 502, 498, 689), (497, 496, 499, 539), (503, 494, 496, 497), (493, 669, 670, 494), (492, 504, 505, 491), (494, 670, 671, 496), (507, 511, 509, 504), (503, 507, 504, 492), (491, 505, 506, 502), (502, 506, 507, 503), (509, 513, 512, 508), (504, 509, 508, 505), (505, 508, 510, 506), (506, 510, 511, 507), (512, 516, 518, 514), (508, 512, 514, 510), (510, 514, 515, 511), (511, 515, 513, 509), (519, 520, 517), (514, 518, 519, 515), (515, 519, 517, 513), (513, 517, 516, 512), (517, 520, 516), (516, 520, 518), (518, 520, 519), (493, 521, 523, 492), (524, 528, 526, 521), (494, 524, 521, 493), (492, 523, 522, 503), (503, 522, 524, 494), (526, 530, 529, 525), (521, 526, 525, 523), (523, 525, 527, 522), (522, 527, 528, 524), (529, 533, 535, 531), (525, 529, 531, 527), (527, 531, 532, 528), (528, 532, 530, 526), (536, 537, 534), (531, 535, 536, 532), (532, 536, 534, 530), (530, 534, 533, 529), (534, 537, 533), (533, 537, 535), (535, 537, 536), (541, 637, 640, 540), (548, 543, 542, 547), (582, 580, 541, 546), (545, 540, 543, 548), (540, 640, 639, 543), (549, 544, 581, 583), (580, 638, 637, 541), (334, 548, 547, 329), (327, 546, 545, 325), (325, 545, 548, 334), (551, 582, 546, 327), (329, 549, 583, 553), (542, 544, 549, 547), (546, 541, 540, 545), (542, 641, 642, 544), (642, 587, 588, 591), (627, 586, 584, 592), (628, 585, 590), (592, 584, 628), (593, 645, 643, 587), (593, 626, 597, 594), (590, 585, 598, 589), (602, 601, 599, 603), (603, 599, 600, 619), (595, 604, 605, 596), (604, 606, 607, 605), (610, 617, 612, 611), (616, 613, 614, 612), (615, 608, 609, 625), (595, 657, 658, 618), (617, 610, 620, 600), (618, 619, 600, 620), (615, 606, 610, 611), (598, 593, 587, 589), (624, 619, 618), (593, 656, 660, 626), (606, 615, 625, 607), (614, 629, 632, 611), (611, 612, 614), (598, 585, 619, 624), (584, 603, 619, 585), (626, 595, 596, 597), (618, 658, 659, 624), (586, 602, 603, 584), (623, 622, 616, 621), (621, 616, 612, 617), (639, 590, 589, 641), (637, 592, 628, 640), (640, 628, 590, 639), (604, 620, 610, 606), (601, 623, 621, 599), (599, 621, 617, 600), (631, 635, 634, 630), (611, 632, 631, 615), (615, 631, 630, 608), (608, 630, 629, 614), (634, 635, 636, 633), (629, 633, 636, 632), (630, 634, 633, 629), (632, 636, 635, 631), (584, 585, 628), (589, 587, 642, 641), (638, 627, 592, 637), (616, 622, 613), (646, 650, 649, 645), (587, 643, 644, 588), (594, 646, 645, 593), (650, 654, 653, 649), (645, 649, 647, 643), (643, 647, 648, 644), (651, 653, 668, 667), (649, 653, 651, 647), (647, 651, 652, 648), (620, 604, 595, 618), (655, 661, 662, 656), (658, 664, 665, 659), (659, 665, 661, 655), (626, 660, 657, 595), (624, 659, 655, 598), (598, 655, 656, 593), (665, 664, 663, 666), (656, 662, 666, 660), (660, 666, 663, 657), (657, 663, 664, 658), (667, 652, 651), (653, 654, 668), (398, 395, 407, 406), (666, 662, 661, 665), (491, 689, 501, 492), (670, 669, 500, 671), (500, 669, 493), (496, 671, 499), (499, 671, 500), (669, 672, 673, 493), (675, 679, 677, 672), (670, 675, 672, 669), (493, 673, 674, 494), (494, 674, 675, 670), (677, 681, 680, 676), (672, 677, 676, 673), (673, 676, 678, 674), (674, 678, 679, 675), (680, 684, 686, 682), (676, 680, 682, 678), (678, 682, 683, 679), (679, 683, 681, 677), (687, 688, 685), (682, 686, 687, 683), (683, 687, 685, 681), (681, 685, 684, 680), (685, 688, 684), (684, 688, 686), (686, 688, 687), (689, 690, 691, 495), (689, 495, 501), (693, 697, 695, 690), (498, 693, 690, 689), (495, 691, 692, 538), (538, 692, 693, 498), (695, 699, 698, 694), (690, 695, 694, 691), (691, 694, 696, 692), (692, 696, 697, 693), (698, 702, 704, 700), (694, 698, 700, 696), (696, 700, 701, 697), (697, 701, 699, 695), (705, 706, 703), (700, 704, 705, 701), (701, 705, 703, 699), (699, 703, 702, 698), (703, 706, 702), (702, 706, 704), (704, 706, 705), (613, 609, 608, 614)])
me_cylinder.polygons.foreach_set('material_index', [2, 2, 0, 0, 0, 2, 0, 0, 0, 0, 0, 2, 0, 0, 0, 0, 0, 2, 0, 0, 0, 0, 2, 0, 0, 0, 0, 2, 0, 0, 0, 0, 2, 0, 0, 0, 0, 2, 0, 0, 0, 0, 0, 2, 0, 0, 0, 0, 0, 0, 0, 0, 0, 0, 0, 0, 0, 0, 0, 0, 0, 0, 0, 0, 0, 0, 0, 0, 0, 0, 0, 0, 0, 0, 0, 0, 0, 0, 0, 0, 0, 0, 0, 0, 0, 0, 0, 0, 0, 0, 0, 0, 0, 0, 1, 0, 0, 0, 1, 1, 1, 1, 1, 1, 1, 0, 0, 0, 0, 0, 0, 0, 0, 0, 1, 0, 0, 0, 1, 1, 1, 1, 1, 1, 1, 0, 0, 0, 0, 0, 0, 0, 1, 0, 0, 0, 1, 1, 1, 1, 1, 1, 1, 0, 0, 0, 0, 0, 0, 0, 0, 0, 0, 0, 0, 0, 0, 0, 0, 0, 0, 0, 0, 0, 0, 0, 0, 0, 0, 0, 2, 0, 0, 0, 2, 0, 0, 0, 0, 0, 2, 0, 0, 0, 0, 2, 0, 0, 0, 2, 0, 0, 0, 0, 0, 0, 0, 0, 0, 0, 0, 0, 0, 0, 0, 0, 0, 0, 0, 0, 0, 1, 0, 0, 0, 1, 1, 1, 1, 1, 1, 1, 0, 0, 0, 0, 0, 0, 0, 0, 0, 1, 0, 0, 0, 1, 1, 1, 1, 1, 1, 1, 2, 0, 2, 0, 0, 0, 2, 0, 2, 0, 2, 0, 0, 2, 0, 0, 2, 0, 2, 3, 3, 0, 2, 2, 3, 3, 0, 2, 3, 0, 0, 0, 0, 0, 0, 0, 3, 0, 0, 0, 2, 3, 0, 2, 2, 2, 0, 2, 0, 0, 2, 2, 0, 0, 0, 0, 0, 0, 0, 0, 2, 0, 2, 2, 3, 3, 3, 3, 3, 3, 3, 3, 3, 0, 0, 0, 0, 0, 0, 0, 0, 0, 0, 0, 3, 3, 0, 0, 0, 0, 0, 0, 0, 0, 0, 0, 0, 0, 0, 0, 0, 0, 1, 0, 0, 0, 1, 1, 1, 1, 1, 1, 1, 0, 0, 0, 0, 0, 0, 0, 0, 0, 0, 1, 0, 0, 0, 1, 1, 1, 1, 1, 1, 1, 3, 2, 2, 0, 0, 0, 2, 0, 0, 0, 0, 0, 2, 0, 0, 0, 0, 0, 2, 0, 0, 0, 0, 2, 0, 0, 0, 0, 2, 0, 0, 0, 0, 2, 0, 0, 0, 0, 2, 0, 0, 0, 0, 0, 2, 0, 0, 0, 0, 0, 0, 0, 0, 0, 0, 0, 0, 0, 0, 0, 0, 0, 0, 0, 0, 0, 0, 0, 0, 0, 0, 0, 0, 0, 0, 0, 0, 0, 0, 0, 0, 0, 0, 0, 0, 0, 0, 0, 0, 0, 0, 0, 0, 0, 0, 1, 0, 0, 0, 1, 1, 1, 1, 1, 1, 1, 0, 0, 0, 0, 0, 0, 0, 0, 0, 1, 0, 0, 0, 1, 1, 1, 1, 1, 1, 1, 0, 0, 0, 0, 0, 0, 0, 1, 0, 0, 0, 1, 1, 1, 1, 1, 1, 1, 0, 0, 0, 0, 0, 0, 0, 0, 0, 0, 0, 0, 0, 0, 0, 0, 0, 0, 0, 0, 0, 0, 0, 0, 0, 0, 0, 2, 0, 0, 0, 2, 0, 0, 0, 0, 0, 2, 0, 0, 0, 0, 2, 0, 0, 0, 2, 0, 0, 0, 0, 0, 0, 0, 0, 0, 0, 0, 0, 0, 0, 0, 0, 0, 0, 0, 0, 0, 1, 0, 0, 0, 1, 1, 1, 1, 1, 1, 1, 0, 0, 0, 0, 0, 0, 0, 0, 0, 1, 0, 0, 0, 1, 1, 1, 1, 1, 1, 1, 2, 0, 2, 0, 0, 0, 2, 0, 2, 0, 2, 0, 0, 2, 0, 0, 2, 0, 2, 3, 3, 0, 2, 2, 3, 3, 0, 2, 3, 0, 0, 0, 0, 0, 0, 0, 3, 0, 0, 0, 2, 3, 0, 2, 2, 2, 0, 2, 0, 0, 2, 2, 0, 0, 0, 0, 0, 0, 0, 0, 2, 0, 2, 2, 3, 3, 3, 3, 3, 3, 3, 3, 3, 0, 0, 0, 0, 0, 0, 0, 0, 0, 0, 0, 3, 3, 0, 0, 0, 0, 0, 0, 0, 0, 0, 0, 0, 0, 0, 0, 0, 0, 1, 0, 0, 0, 1, 1, 1, 1, 1, 1, 1, 0, 0, 0, 0, 0, 0, 0, 0, 0, 0, 1, 0, 0, 0, 1, 1, 1, 1, 1, 1, 1, 3])
me_cylinder.materials.append(mat_green)
me_cylinder.materials.append(mat_lightgreen)
me_cylinder.materials.append(mat_lightyellow)
me_cylinder.materials.append(mat_red)
me_cylinder.use_remesh_preserve_volume = False
me_cylinder.use_remesh_preserve_attributes = False
me_cylinder.use_mirror_vertex_groups = False
me_cylinder.update()
arm_dinoarmature = bpy.data.armatures.new('DinoArmature')  # bones are not reproduced

# ---- objects
ob_armature = bpy.data.objects.new('Armature', arm_dinoarmature)
ob_parasaurolophus = bpy.data.objects.new('Parasaurolophus', me_cylinder)

# ---- transforms, parenting, visibility, modifiers, constraints
ob_armature.location = (0.0, 0.0, 0.0)
ob_armature.lineart.crease_threshold = 0.0
ob_parasaurolophus.parent = ob_armature
ob_parasaurolophus.location = (0.0, 0.0, 0.0)
ob_parasaurolophus.lineart.crease_threshold = 0.0
_vg = ob_parasaurolophus.vertex_groups.new(name='root')
for _i, _w in zip([109, 110, 111, 112, 113, 433, 434, 435, 436, 437], [0.0164, 0.03616, 0.007373, 0.01187, 0.01795, 0.01586, 0.03564, 0.006796, 0.01134, 0.01741]): _vg.add([_i], _w, 'REPLACE')
_vg = ob_parasaurolophus.vertex_groups.new(name='Body')
for _i, _w in zip([4, 8, 14, 15, 18, 38, 270, 271, 272, 273, 328, 332, 338, 339, 342, 552, 555, 557, 559, 647, 648, 649, 650, 651, 652, 653, 654, 667, 668], [0.05054, 0.4325, 0.1255, 0.03749, 0.03678, 0.001704, 0.01438, 0.0113, 0.05202, 0.05124, 0.0447, 0.4197, 0.1224, 0.03455, 0.03483, 0.01887, 0.2473, 0.1059, 0.04803, 0.01438, 0.02792, 0.0113, 0.009997, 0.05202, 0.05671, 0.05124, 0.04947, 0.05355, 0.05253]): _vg.add([_i], _w, 'REPLACE')
_vg = ob_parasaurolophus.vertex_groups.new(name='FrontLeg.R')
for _i, _w in zip([1, 2, 3, 7, 222, 324, 325, 326, 327, 328, 330, 331, 332, 333, 334, 335, 336, 339, 360, 362, 451, 452, 453, 454, 456, 457, 458, 460, 464, 465, 546, 550, 551, 552, 554, 556, 582], [0.08846, 0.03177, 0.2558, 0.004353, 0.05506, 0.5232, 0.1837, 0.06646, 0.1675, 0.1309, 0.09314, 0.02638, 0.03588, 0.7663, 0.08427, 0.7456, 0.04534, 0.04403, 0.00532, 0.009408, 0.2919, 0.03142, 0.6759, 0.05039, 0.5379, 0.7523, 0.05285, 0.06428, 0.3722, 0.6824, 0.03369, 0.3793, 0.3184, 0.008872, 0.3662, 0.005265, 0.07238]): _vg.add([_i], _w, 'REPLACE')
_vg = ob_parasaurolophus.vertex_groups.new(name='FrontUpLeg.R')
for _i, _w in zip([324, 325, 326, 327, 330, 331, 333, 335, 336, 337, 360, 361, 451, 452, 453, 454, 455, 456, 457, 458, 459, 460, 461, 462, 463, 464, 465, 466, 467, 468, 546, 550, 551, 554], [0.3341, 0.1347, 0.7938, 0.1888, 0.8641, 0.8789, 0.07369, 0.1503, 0.08262, 0.05093, 0.04792, 0.003061, 0.6387, 0.8995, 0.2374, 0.9323, 0.945, 0.4214, 0.1285, 0.8324, 0.9313, 0.9111, 0.05698, 0.07323, 0.05219, 0.5309, 0.2469, 0.4416, 0.4499, 0.4719, 0.02712, 0.09325, 0.0426, 0.1135]): _vg.add([_i], _w, 'REPLACE')
_vg = ob_parasaurolophus.vertex_groups.new(name='FrontLowLeg.R')
for _i, _w in zip([326, 331, 452, 455, 458, 459, 461, 462, 463, 466, 467, 468, 494, 495, 496, 497, 498, 499, 500, 501, 538, 539, 669, 670, 671, 672, 673, 674, 675, 676, 677, 678, 679, 680, 681, 682, 683, 684, 685, 686, 687, 688, 689, 690, 691, 692, 693, 694, 695, 696, 697, 698, 699, 700, 701, 702, 703, 704, 705, 706], [0.05537, 0.007299, 0.03626, 0.04766, 0.06246, 0.02649, 0.9301, 0.8845, 0.9236, 0.569, 0.5769, 0.5405, 0.02218, 0.007979, 0.1276, 0.008115, 0.01081, 0.7442, 0.1591, 0.05917, 0.1741, 0.8807, 0.02509, 0.05131, 0.144, 0.0236, 0.01896, 0.02392, 0.03356, 0.02347, 0.02502, 0.02492, 0.02658, 0.02396, 0.02502, 0.02495, 0.02608, 0.02478, 0.02498, 0.02496, 0.02533, 0.025, 0.0004601, 0.02586, 0.02831, 0.07621, 0.0649, 0.0523, 0.05116, 0.06085, 0.05826, 0.05337, 0.0526, 0.05911, 0.05746, 0.05542, 0.05509, 0.05641, 0.05614, 0.05587]): _vg.add([_i], _w, 'REPLACE')
_vg = ob_parasaurolophus.vertex_groups.new(name='FrontFoot.R')
for _i, _w in zip([462, 491, 492, 493, 494, 495, 496, 497, 498, 499, 500, 501, 502, 503, 504, 505, 506, 507, 508, 509, 510, 511, 512, 513, 514, 515, 516, 517, 518, 519, 520, 521, 522, 523, 524, 525, 526, 527, 528, 529, 530, 531, 532, 533, 534, 535, 536, 537, 538, 539, 669, 670, 671, 672, 673, 674, 675, 676, 677, 678, 679, 680, 681, 682, 683, 684, 685, 686, 687, 688, 689, 690, 691, 692, 693, 694, 695, 696, 697, 698, 699, 700, 701, 702, 703, 704, 705, 706], [0.02499, 0.9943, 0.9942, 0.9768, 0.9639, 0.9753, 0.8708, 0.9707, 0.9698, 0.2417, 0.858, 0.9466, 0.9923, 0.9991, 0.9959, 0.9961, 0.9971, 0.9973, 0.9966, 0.9965, 0.9968, 0.9968, 0.9966, 0.9966, 0.9968, 0.9968, 0.9967, 0.9967, 0.9967, 0.9967, 0.9967, 0.9947, 0.9998, 0.9982, 0.9947, 0.9996, 0.9988, 1.0, 0.9995, 0.9997, 0.9992, 0.9999, 0.9996, 1.0, 0.9999, 1.0, 0.9999, 1.0, 0.8268, 0.1126, 0.9639, 0.9486, 0.8558, 0.964, 0.9663, 0.9635, 0.9586, 0.9639, 0.9631, 0.9631, 0.9623, 0.9636, 0.9631, 0.9631, 0.9625, 0.9632, 0.9631, 0.9631, 0.9629, 0.9631, 0.9764, 0.9633, 0.9619, 0.9248, 0.9358, 0.9487, 0.9499, 0.9401, 0.9427, 0.9476, 0.9484, 0.9419, 0.9435, 0.9456, 0.9459, 0.9446, 0.9449, 0.9451]): _vg.add([_i], _w, 'REPLACE')
_vg = ob_parasaurolophus.vertex_groups.new(name='BackLeg.R')
for _i, _w in zip([18, 332, 336, 337, 338, 339, 340, 341, 342, 343, 344, 346, 347, 348, 350, 351, 360, 361, 362, 363, 364, 365, 366, 368, 369, 372, 373, 555, 556, 557, 558, 559, 561], [0.002137, 0.0653, 0.1339, 0.2833, 0.1966, 0.2069, 0.06326, 0.07384, 0.4282, 0.6469, 0.0671, 0.1789, 0.2541, 0.01559, 0.01977, 0.02578, 0.1373, 0.1287, 0.4051, 0.067, 0.04181, 0.7622, 0.03263, 0.4094, 0.04737, 0.02351, 0.008298, 0.004718, 0.0777, 0.06364, 0.02603, 0.1031, 0.04884]): _vg.add([_i], _w, 'REPLACE')
_vg = ob_parasaurolophus.vertex_groups.new(name='BackUpLeg.R')
for _i, _w in zip([13, 17, 336, 337, 339, 340, 341, 343, 344, 345, 346, 347, 348, 349, 351, 360, 361, 362, 363, 364, 365, 366, 367, 368, 369, 370, 371, 372, 373, 374, 375, 376, 377, 378, 379, 380, 381, 382, 383, 384, 385, 386, 387, 388, 389, 556, 558, 560, 562], [0.02274, 0.03636, 0.2618, 0.3428, 0.05894, 0.8172, 0.6835, 0.03977, 0.6872, 0.9284, 0.01594, 0.1127, 0.05722, 0.07592, 0.004658, 0.4974, 0.6692, 0.1277, 0.8639, 0.8864, 0.08346, 0.8593, 0.9962, 0.1824, 0.857, 0.9955, 0.9746, 0.8527, 0.9109, 0.9038, 0.9092, 0.9997, 0.9973, 0.9364, 0.9376, 0.8474, 0.5344, 0.9956, 0.9921, 0.7128, 0.6997, 0.2087, 0.1709, 0.004388, 0.001494, 0.129, 0.1819, 0.1851, 0.01513]): _vg.add([_i], _w, 'REPLACE')
_vg = ob_parasaurolophus.vertex_groups.new(name='BackLowLeg.R')
for _i, _w in zip([374, 375, 378, 379, 380, 381, 384, 385, 386, 387, 388, 389, 390, 391, 392, 393, 394, 395, 396, 397, 398, 399, 400, 402, 403, 404, 405, 406, 407, 408, 409, 410, 411, 412, 413, 414, 415, 416, 417, 418, 421, 422, 423, 424, 425, 426, 427, 428, 429, 430, 431, 432, 433, 434, 435, 436, 437], [0.06333, 0.06637, 0.01164, 0.03515, 0.1526, 0.4684, 0.275, 0.2888, 0.7735, 0.8061, 0.9712, 0.9846, 0.8723, 0.8819, 0.9655, 0.9284, 0.1464, 0.1855, 0.09448, 0.9738, 0.09126, 0.9859, 0.01843, 0.3015, 0.8016, 0.8831, 0.1344, 0.04531, 0.06136, 0.0149, 0.02967, 0.04264, 0.05527, 0.02088, 0.03209, 0.01713, 0.01716, 0.01785, 0.02004, 0.01458, 0.1028, 0.9258, 0.635, 0.2022, 0.0535, 0.04561, 0.002511, 0.003098, 0.0466, 0.0397, 0.01087, 0.01031, 0.02329, 0.02161, 0.01713, 0.0175, 0.02028]): _vg.add([_i], _w, 'REPLACE')
_vg = ob_parasaurolophus.vertex_groups.new(name='FrontLeg.L')
for _i, _w in zip([0, 1, 2, 3, 4, 5, 6, 7, 8, 9, 10, 11, 12, 15, 36, 38, 127, 128, 129, 130, 132, 133, 134, 136, 140, 141, 221, 222, 325, 326, 327, 331, 546, 550, 551, 552, 554, 556, 582], [0.5247, 0.1911, 0.06673, 0.1701, 0.1372, 0.02184, 0.0932, 0.02642, 0.03579, 0.7686, 0.1043, 0.746, 0.04559, 0.04451, 0.005468, 0.009699, 0.2925, 0.03162, 0.677, 0.05044, 0.5382, 0.754, 0.05305, 0.06431, 0.3731, 0.6828, 0.005838, 0.04146, 0.08687, 0.03163, 0.2552, 0.004347, 0.05309, 0.3794, 0.3189, 0.01177, 0.3662, 0.005283, 0.07294]): _vg.add([_i], _w, 'REPLACE')
_vg = ob_parasaurolophus.vertex_groups.new(name='FrontUpLeg.L')
for _i, _w in zip([0, 1, 2, 3, 6, 7, 9, 10, 11, 12, 13, 36, 37, 127, 128, 129, 130, 131, 132, 133, 134, 135, 136, 137, 138, 139, 140, 141, 142, 143, 144, 222, 550, 551, 554], [0.3347, 0.1377, 0.7939, 0.1901, 0.8641, 0.8789, 0.07429, 0.00675, 0.1504, 0.08275, 0.05096, 0.04807, 0.003111, 0.639, 0.8995, 0.2377, 0.9323, 0.945, 0.4214, 0.1289, 0.8325, 0.9313, 0.9111, 0.05698, 0.07323, 0.0522, 0.5312, 0.247, 0.4416, 0.4499, 0.4719, 0.03185, 0.09331, 0.04336, 0.1135]): _vg.add([_i], _w, 'REPLACE')
_vg = ob_parasaurolophus.vertex_groups.new(name='FrontLowLeg.L')
for _i, _w in zip([2, 7, 128, 131, 134, 135, 137, 138, 139, 142, 143, 144, 170, 171, 172, 173, 174, 175, 176, 177, 214, 215, 286, 287, 288, 289, 290, 291, 292, 293, 294, 295, 296, 297, 298, 299, 300, 301, 302, 303, 304, 305, 306, 307, 308, 309, 310, 311, 312, 313, 314, 315, 316, 317, 318, 319, 320, 321, 322, 323], [0.05537, 0.0073, 0.03627, 0.04766, 0.06246, 0.02649, 0.9301, 0.8845, 0.9236, 0.569, 0.5769, 0.5405, 0.02218, 0.007979, 0.1276, 0.008115, 0.01081, 0.7442, 0.1591, 0.05917, 0.1741, 0.8807, 0.02509, 0.05131, 0.144, 0.0236, 0.01896, 0.02392, 0.03356, 0.02347, 0.02502, 0.02492, 0.02658, 0.02396, 0.02502, 0.02495, 0.02608, 0.02478, 0.02498, 0.02496, 0.02533, 0.025, 0.0004602, 0.02586, 0.02831, 0.07621, 0.0649, 0.0523, 0.05116, 0.06085, 0.05826, 0.05337, 0.0526, 0.05912, 0.05746, 0.05542, 0.05509, 0.05641, 0.05614, 0.05587]): _vg.add([_i], _w, 'REPLACE')
_vg = ob_parasaurolophus.vertex_groups.new(name='FrontFoot.L')
for _i, _w in zip([138, 167, 168, 169, 170, 171, 172, 173, 174, 175, 176, 177, 178, 179, 180, 181, 182, 183, 184, 185, 186, 187, 188, 189, 190, 191, 192, 193, 194, 195, 196, 197, 198, 199, 200, 201, 202, 203, 204, 205, 206, 207, 208, 209, 210, 211, 212, 213, 214, 215, 286, 287, 288, 289, 290, 291, 292, 293, 294, 295, 296, 297, 298, 299, 300, 301, 302, 303, 304, 305, 306, 307, 308, 309, 310, 311, 312, 313, 314, 315, 316, 317, 318, 319, 320, 321, 322, 323], [0.02499, 0.9943, 0.9942, 0.9768, 0.9639, 0.9753, 0.8708, 0.9707, 0.9698, 0.2417, 0.858, 0.9466, 0.9923, 0.9991, 0.9959, 0.9961, 0.9971, 0.9973, 0.9966, 0.9965, 0.9968, 0.9968, 0.9966, 0.9966, 0.9968, 0.9968, 0.9967, 0.9967, 0.9967, 0.9967, 0.9967, 0.9947, 0.9998, 0.9982, 0.9947, 0.9996, 0.9988, 1.0, 0.9995, 0.9997, 0.9992, 0.9999, 0.9996, 1.0, 0.9999, 1.0, 0.9999, 1.0, 0.8268, 0.1126, 0.9639, 0.9486, 0.8558, 0.964, 0.9663, 0.9635, 0.9586, 0.9639, 0.9631, 0.9631, 0.9623, 0.9636, 0.9631, 0.9631, 0.9625, 0.9632, 0.9631, 0.9631, 0.9629, 0.9631, 0.9764, 0.9633, 0.9619, 0.9248, 0.9358, 0.9487, 0.9499, 0.9401, 0.9427, 0.9476, 0.9484, 0.9419, 0.9435, 0.9456, 0.9459, 0.9446, 0.9449, 0.9451]): _vg.add([_i], _w, 'REPLACE')
_vg = ob_parasaurolophus.vertex_groups.new(name='BackLeg.L')
for _i, _w in zip([8, 12, 13, 14, 15, 16, 17, 18, 19, 20, 22, 23, 24, 26, 27, 36, 37, 38, 39, 40, 41, 42, 44, 45, 48, 49, 342, 555, 556, 557, 558, 559, 561], [0.06398, 0.1342, 0.2834, 0.1965, 0.2077, 0.06329, 0.07386, 0.4283, 0.647, 0.0672, 0.1793, 0.2548, 0.01617, 0.02028, 0.02652, 0.1375, 0.1288, 0.4056, 0.06704, 0.04185, 0.7624, 0.03273, 0.4098, 0.04741, 0.02353, 0.008323, 0.002143, 0.004058, 0.07773, 0.06355, 0.02605, 0.1031, 0.04896]): _vg.add([_i], _w, 'REPLACE')
_vg = ob_parasaurolophus.vertex_groups.new(name='BackUpLeg.L')
for _i, _w in zip([12, 13, 15, 16, 17, 19, 20, 21, 22, 23, 24, 25, 27, 36, 37, 38, 39, 40, 41, 42, 43, 44, 45, 46, 47, 48, 49, 50, 51, 52, 53, 54, 55, 56, 57, 58, 59, 60, 61, 62, 63, 64, 65, 337, 341, 556, 558, 560, 562], [0.2622, 0.3429, 0.05923, 0.8172, 0.6835, 0.03992, 0.6873, 0.9284, 0.01625, 0.1131, 0.05767, 0.07643, 0.005283, 0.4976, 0.6692, 0.1279, 0.864, 0.8864, 0.08352, 0.8593, 0.9962, 0.1827, 0.857, 0.9955, 0.9746, 0.8527, 0.9109, 0.9038, 0.9092, 0.9997, 0.9973, 0.9364, 0.9376, 0.8474, 0.5344, 0.9956, 0.9921, 0.7128, 0.6997, 0.2087, 0.1709, 0.00439, 0.001496, 0.02275, 0.03637, 0.129, 0.1819, 0.1851, 0.01531]): _vg.add([_i], _w, 'REPLACE')
_vg = ob_parasaurolophus.vertex_groups.new(name='BackLowLeg.L')
for _i, _w in zip([50, 51, 54, 55, 56, 57, 60, 61, 62, 63, 64, 65, 66, 67, 68, 69, 70, 71, 72, 73, 74, 75, 76, 78, 79, 80, 81, 82, 83, 84, 85, 86, 87, 88, 89, 90, 91, 92, 93, 94, 96, 97, 98, 99, 100, 101, 102, 103, 104, 105, 106, 107, 108, 109, 110, 111, 112, 113], [0.06331, 0.06635, 0.01163, 0.03512, 0.1526, 0.4684, 0.2749, 0.2887, 0.7733, 0.8059, 0.9713, 0.9846, 0.871, 0.8805, 0.9715, 0.9239, 0.1228, 0.1751, 0.08772, 0.9727, 0.08767, 0.9868, 0.03573, 0.1975, 0.7678, 0.8749, 0.1108, 0.04703, 0.06232, 0.01839, 0.03657, 0.04478, 0.05651, 0.0244, 0.03774, 0.01988, 0.01988, 0.02106, 0.02353, 0.01744, 0.02006, 0.08828, 0.9225, 0.6104, 0.1405, 0.06084, 0.05361, 0.04058, 0.02437, 0.05702, 0.052, 0.04297, 0.03206, 0.04508, 0.04261, 0.04186, 0.03996, 0.0427]): _vg.add([_i], _w, 'REPLACE')
_vg = ob_parasaurolophus.vertex_groups.new(name='Back')
for _i, _w in zip([12, 13, 14, 15, 16, 17, 18, 19, 20, 21, 22, 23, 24, 25, 26, 27, 29, 36, 37, 38, 39, 40, 41, 42, 44, 45, 48, 336, 337, 338, 339, 340, 341, 342, 343, 344, 345, 346, 347, 348, 349, 350, 351, 353, 360, 361, 362, 363, 364, 365, 366, 368, 369, 372, 556, 557, 558, 559, 560, 561, 562, 563, 564], [0.3369, 0.2001, 0.06243, 0.0552, 0.06008, 0.1476, 0.1385, 0.08072, 0.1449, 0.0385, 0.4106, 0.4189, 0.5371, 0.5135, 0.1303, 0.2144, 0.008907, 0.2011, 0.1075, 0.05876, 0.0115, 0.0155, 0.04998, 0.05849, 0.2611, 0.03814, 0.05922, 0.3378, 0.2003, 0.06257, 0.05513, 0.06014, 0.1476, 0.1387, 0.0809, 0.1451, 0.03853, 0.4114, 0.4203, 0.5385, 0.5138, 0.1299, 0.2138, 0.008719, 0.2016, 0.1077, 0.05879, 0.01163, 0.01559, 0.05012, 0.05859, 0.2619, 0.03823, 0.05925, 0.4737, 0.06049, 0.5075, 0.1384, 0.575, 0.4372, 0.7703, 0.0899, 0.01075]): _vg.add([_i], _w, 'REPLACE')
_vg = ob_parasaurolophus.vertex_groups.new(name='Tail1')
for _i, _w in zip([14, 18, 19, 20, 22, 23, 24, 25, 26, 27, 28, 29, 30, 31, 33, 42, 44, 338, 342, 343, 344, 346, 347, 348, 349, 350, 351, 352, 353, 354, 355, 357, 366, 368, 557, 559, 560, 561, 562, 563, 564, 565], [0.02655, 0.09384, 0.03301, 0.09179, 0.2751, 0.1833, 0.3616, 0.3888, 0.7923, 0.705, 0.9313, 0.9239, 0.9469, 0.9426, 0.002659, 0.01726, 0.1176, 0.0266, 0.09383, 0.03296, 0.09182, 0.275, 0.1831, 0.3611, 0.3892, 0.7933, 0.7065, 0.9318, 0.9242, 0.9474, 0.9432, 0.002292, 0.01726, 0.1175, 0.02798, 0.09451, 0.0004568, 0.3014, 0.1562, 0.8531, 0.925, 0.9469]): _vg.add([_i], _w, 'REPLACE')
_vg = ob_parasaurolophus.vertex_groups.new(name='Tail2')
for _i, _w in zip([28, 29, 30, 31, 32, 33, 34, 35, 352, 353, 354, 355, 356, 357, 358, 359, 564, 565, 566, 567], [0.03246, 0.03041, 0.02673, 0.03249, 0.9599, 0.9568, 0.9635, 0.9696, 0.03186, 0.02998, 0.02614, 0.03166, 0.9604, 0.9571, 0.9639, 0.9701, 0.02835, 0.03328, 0.9612, 0.9657]): _vg.add([_i], _w, 'REPLACE')
_vg = ob_parasaurolophus.vertex_groups.new(name='Tail3')
for _i, _w in zip([145, 146, 147, 148, 149, 150, 151, 152, 469, 470, 471, 472, 473, 474, 475, 476, 568, 569, 570, 571], [0.9885, 0.9894, 0.9844, 0.9872, 0.9908, 0.9922, 0.986, 0.9878, 0.9887, 0.9896, 0.9846, 0.9874, 0.9909, 0.9924, 0.9861, 0.9879, 0.9955, 0.9854, 0.9932, 0.9854]): _vg.add([_i], _w, 'REPLACE')
_vg = ob_parasaurolophus.vertex_groups.new(name='Tail4')
for _i, _w in zip([153, 154, 155, 156, 157, 158, 160, 477, 478, 479, 480, 481, 482, 484, 572, 573, 574], [0.9904, 0.9913, 0.9887, 0.9892, 0.01829, 0.03184, 0.003495, 0.9907, 0.9916, 0.9889, 0.9894, 0.0168, 0.03016, 0.002287, 0.998, 0.9896, 0.07761]): _vg.add([_i], _w, 'REPLACE')
_vg = ob_parasaurolophus.vertex_groups.new(name='Tail5')
for _i, _w in zip([157, 158, 159, 160, 161, 162, 163, 164, 165, 166, 481, 482, 483, 484, 485, 486, 487, 488, 489, 490, 574, 575, 576, 577, 578, 579], [0.9657, 0.959, 0.9976, 0.9732, 0.9982, 1.001, 1.001, 0.9997, 0.9998, 1.0, 0.9665, 0.9598, 0.998, 0.9738, 0.9983, 1.001, 1.001, 0.9997, 0.9998, 1.0, 0.9223, 1.003, 0.9963, 1.0, 1.0, 0.9992]): _vg.add([_i], _w, 'REPLACE')
_vg = ob_parasaurolophus.vertex_groups.new(name='Hips')
for _i, _w in zip([4, 8, 12, 13, 14, 15, 18, 19, 22, 36, 38, 41, 328, 332, 336, 337, 338, 339, 342, 343, 346, 360, 362, 365, 552, 555, 557, 559, 561], [0.02468, 0.2584, 0.09884, 0.003797, 0.4735, 0.5394, 0.2243, 0.136, 0.06698, 0.05912, 0.3141, 0.0618, 0.02294, 0.2643, 0.09919, 0.003965, 0.4753, 0.5421, 0.2249, 0.1365, 0.06707, 0.05933, 0.3156, 0.06206, 0.04679, 0.4552, 0.5881, 0.4699, 0.1246]): _vg.add([_i], _w, 'REPLACE')
_vg = ob_parasaurolophus.vertex_groups.new(name='Torso')
for _i, _w in zip([0, 1, 3, 4, 5, 8, 9, 10, 11, 14, 127, 129, 133, 140, 141, 216, 217, 219, 221, 222, 223, 224, 225, 324, 325, 327, 328, 329, 332, 333, 334, 335, 338, 451, 453, 457, 464, 465, 540, 541, 543, 545, 546, 547, 548, 549, 551, 552, 553, 555, 557, 580, 582, 583], [0.08776, 0.4505, 0.2378, 0.7147, 0.8027, 0.1286, 0.1225, 0.7119, 0.03583, 0.03048, 0.02517, 0.06066, 0.08856, 0.05586, 0.01096, 0.06412, 0.0774, 0.02678, 0.4039, 0.3886, 0.2192, 0.3139, 0.1368, 0.09236, 0.4747, 0.2463, 0.7295, 0.8527, 0.1333, 0.1286, 0.7648, 0.03822, 0.0327, 0.02907, 0.06363, 0.0929, 0.05878, 0.01285, 0.05661, 0.07188, 0.008301, 0.411, 0.395, 0.1893, 0.2801, 0.1179, 0.1625, 0.8196, 0.8924, 0.1614, 0.0498, 0.07864, 0.3755, 0.09577]): _vg.add([_i], _w, 'REPLACE')
_vg = ob_parasaurolophus.vertex_groups.new(name='Shoulders')
for _i, _w in zip([1, 3, 5, 10, 216, 217, 218, 219, 220, 221, 222, 223, 224, 225, 231, 263, 264, 265, 266, 325, 327, 329, 334, 540, 541, 542, 543, 544, 545, 546, 547, 548, 549, 551, 553, 580, 581, 582, 583, 592, 627, 637, 638, 639, 640, 641], [0.1171, 0.1142, 0.1363, 0.1341, 0.8597, 0.8653, 0.8695, 0.8735, 0.8921, 0.5403, 0.4589, 0.7572, 0.6611, 0.8378, 0.01044, 0.09835, 0.07675, 0.1048, 0.09142, 0.1058, 0.1103, 0.1071, 0.1119, 0.8787, 0.8786, 0.886, 0.8953, 0.904, 0.5485, 0.4618, 0.7975, 0.7101, 0.864, 0.1003, 0.08884, 0.8695, 0.907, 0.4387, 0.8897, 0.01077, 0.009435, 0.09935, 0.08885, 0.07758, 0.1063, 0.09196]): _vg.add([_i], _w, 'REPLACE')
_vg = ob_parasaurolophus.vertex_groups.new(name='Neck')
for _i, _w in zip([216, 217, 218, 219, 220, 226, 227, 228, 229, 230, 231, 232, 233, 234, 237, 249, 252, 253, 254, 263, 264, 265, 266, 267, 268, 269, 270, 271, 272, 273, 274, 275, 276, 277, 278, 279, 280, 281, 282, 283, 284, 285, 540, 541, 542, 543, 544, 580, 581, 584, 585, 586, 587, 588, 589, 590, 591, 592, 593, 594, 595, 596, 597, 598, 602, 603, 619, 624, 626, 627, 628, 637, 638, 639, 640, 641, 642, 643, 644, 645, 646, 647, 648, 649, 650, 651, 652, 653, 654, 655, 656, 657, 658, 659, 660, 661, 662, 663, 664, 665, 666, 667, 668], [0.08253, 0.04401, 0.1126, 0.098, 0.07832, 0.1193, 0.08766, 0.4063, 0.1787, 0.1419, 0.5571, 0.08786, 0.004894, 0.04094, 0.03081, 0.01011, 0.01067, 0.04112, 0.3187, 0.834, 0.7768, 0.798, 0.6659, 0.5828, 0.4652, 0.4304, 0.4539, 0.4504, 0.4435, 0.4437, 0.0428, 0.06352, 0.01533, 0.002872, 0.01681, 0.03991, 0.04079, 0.05446, 0.02108, 0.01133, 0.02108, 0.03879, 0.07255, 0.03187, 0.102, 0.08613, 0.07081, 0.007017, 0.05695, 0.1187, 0.08637, 0.1174, 0.406, 0.4702, 0.1773, 0.14, 0.5432, 0.558, 0.08746, 0.08267, 0.004222, 0.01526, 0.03743, 0.03883, 0.01745, 0.02971, 0.008823, 0.009246, 0.04036, 0.3999, 0.3176, 0.835, 0.8429, 0.7779, 0.7988, 0.6664, 0.5835, 0.4651, 0.4735, 0.4303, 0.4359, 0.4539, 0.4519, 0.4504, 0.4498, 0.4435, 0.4414, 0.4437, 0.4441, 0.04118, 0.06301, 0.01451, 0.001847, 0.01548, 0.03903, 0.03939, 0.05391, 0.02017, 0.01027, 0.01981, 0.03784, 0.4427, 0.4431]): _vg.add([_i], _w, 'REPLACE')
_vg = ob_parasaurolophus.vertex_groups.new(name='Head')
for _i, _w in zip([226, 227, 228, 229, 230, 231, 232, 233, 234, 235, 236, 237, 238, 239, 240, 241, 242, 243, 244, 245, 246, 247, 248, 249, 250, 251, 252, 253, 254, 255, 256, 257, 258, 259, 260, 261, 262, 263, 264, 265, 266, 267, 268, 269, 270, 271, 272, 273, 274, 275, 276, 277, 278, 279, 280, 281, 282, 283, 284, 285, 581, 584, 585, 586, 587, 588, 589, 590, 591, 592, 593, 594, 595, 596, 597, 598, 599, 600, 601, 602, 603, 604, 605, 606, 607, 608, 609, 610, 611, 612, 613, 614, 615, 616, 617, 618, 619, 620, 621, 622, 623, 624, 625, 626, 627, 628, 629, 630, 631, 632, 633, 634, 635, 636, 637, 638, 639, 640, 641, 642, 643, 644, 645, 646, 647, 648, 649, 650, 651, 652, 653, 654, 655, 656, 657, 658, 659, 660, 661, 662, 663, 664, 665, 666, 667, 668], [0.8729, 0.9063, 0.5908, 0.8143, 0.8513, 0.4108, 0.9113, 0.9719, 0.9515, 0.9909, 0.9876, 0.9569, 0.9853, 0.9946, 0.9996, 0.9954, 0.9991, 0.9994, 0.9998, 0.9985, 0.9995, 0.9974, 0.9797, 0.968, 0.989, 0.9983, 0.968, 0.9537, 0.6573, 0.9995, 0.9994, 0.9991, 0.9993, 0.9994, 0.9994, 0.9992, 0.9993, 0.0602, 0.1485, 0.09375, 0.2448, 0.4212, 0.5261, 0.564, 0.5152, 0.5202, 0.5058, 0.5064, 0.9515, 0.9353, 0.9665, 0.9726, 0.9651, 0.9541, 0.9529, 0.9443, 0.9635, 0.9683, 0.9631, 0.9546, 0.01204, 0.8736, 0.9077, 0.8737, 0.5911, 0.5288, 0.8158, 0.8533, 0.4723, 0.4101, 0.9117, 0.9164, 0.9723, 0.9669, 0.9557, 0.9526, 0.9912, 0.988, 0.9923, 0.9638, 0.9575, 0.9855, 0.9836, 0.9948, 0.9953, 0.9996, 0.9998, 0.9956, 0.9992, 0.9994, 0.9999, 0.9998, 0.9986, 0.9995, 0.9976, 0.9802, 0.9687, 0.9894, 0.9984, 0.9996, 0.9987, 0.9688, 0.9991, 0.9541, 0.568, 0.6584, 0.9995, 0.9994, 0.9992, 0.9993, 0.9995, 0.9994, 0.9992, 0.9993, 0.0594, 0.05929, 0.1471, 0.09269, 0.2438, 0.4209, 0.5262, 0.5162, 0.5641, 0.5582, 0.5152, 0.5106, 0.5202, 0.5214, 0.5058, 0.5032, 0.5064, 0.5075, 0.9523, 0.9358, 0.967, 0.9731, 0.9658, 0.9546, 0.9536, 0.9449, 0.964, 0.9688, 0.9637, 0.9551, 0.5051, 0.5057]): _vg.add([_i], _w, 'REPLACE')
_vg = ob_parasaurolophus.vertex_groups.new(name='BackFoot.R')
for _i, _w in zip([390, 391, 392, 393, 394, 395, 396, 397, 398, 400, 401, 402, 403, 404, 405, 406, 407, 408, 409, 410, 411, 412, 413, 414, 415, 416, 417, 418, 419, 420, 421, 422, 423, 424, 425, 426, 427, 428, 429, 430, 431, 432, 433, 434, 435, 436, 437, 438, 439, 440, 441, 442, 443, 444, 445, 446, 447, 448, 449, 450], [0.1025, 0.1146, 0.01676, 0.06993, 0.8498, 0.8153, 0.9025, 0.0002666, 0.908, 0.9658, 0.9908, 0.6985, 0.1981, 0.1167, 0.8656, 0.9522, 0.9386, 0.9674, 0.9601, 0.9535, 0.9447, 0.9645, 0.9589, 0.9664, 0.9664, 0.966, 0.9649, 0.9676, 0.9891, 0.9946, 0.897, 0.07414, 0.3644, 0.7972, 0.9341, 0.9397, 0.9596, 0.9599, 0.9378, 0.9406, 0.954, 0.9542, 0.9297, 0.9207, 0.9374, 0.9349, 0.9305, 0.9881, 0.9946, 0.996, 0.997, 0.9935, 0.9976, 0.9967, 0.9977, 0.9994, 0.9999, 0.9993, 0.9995, 0.9997]): _vg.add([_i], _w, 'REPLACE')
_vg = ob_parasaurolophus.vertex_groups.new(name='BackFoot.L')
for _i, _w in zip([66, 67, 68, 69, 70, 71, 72, 73, 74, 76, 77, 78, 79, 80, 81, 82, 83, 84, 85, 86, 87, 88, 89, 90, 91, 92, 93, 94, 95, 96, 97, 98, 99, 100, 101, 102, 103, 104, 105, 106, 107, 108, 109, 110, 111, 112, 113, 114, 115, 116, 117, 118, 119, 120, 121, 122, 123, 124, 125, 126], [0.1038, 0.116, 0.004378, 0.07444, 0.8735, 0.8257, 0.9092, 0.002513, 0.9116, 0.9571, 0.9885, 0.8025, 0.2319, 0.1249, 0.8892, 0.9513, 0.9377, 0.9657, 0.9567, 0.9525, 0.9434, 0.9627, 0.9561, 0.965, 0.965, 0.9644, 0.9632, 0.9662, 0.9832, 0.9605, 0.9116, 0.07742, 0.389, 0.859, 0.9265, 0.9337, 0.9401, 0.949, 0.9288, 0.9332, 0.9376, 0.943, 0.9186, 0.9099, 0.9247, 0.9234, 0.919, 0.9881, 0.9946, 0.9947, 0.9963, 0.9934, 0.9976, 0.9959, 0.9972, 0.9993, 0.9999, 0.9991, 0.9994, 0.9996]): _vg.add([_i], _w, 'REPLACE')
_m = ob_parasaurolophus.modifiers.new('Armature', 'ARMATURE')
_m.object = ob_armature

# ---- collection membership
col_collection_1.objects.link(ob_armature)
col_collection_1.objects.link(ob_parasaurolophus)

# ---- scene / render settings (as saved in the file)
scene.frame_start = 1; scene.frame_end = 28; scene.frame_set(17)
scene.render.engine = 'CYCLES'
scene.render.resolution_x = 1000
scene.render.resolution_y = 1000
scene.render.dither_intensity = 0.0
scene.cycles.samples = 50
scene.cycles.sampling_pattern = 'TABULATED_SOBOL'
scene.cycles.light_sampling_threshold = 0.0
scene.cycles.use_adaptive_sampling = False
scene.cycles.use_light_tree = False
scene.cycles.caustics_reflective = False
scene.cycles.caustics_refractive = False
scene.cycles.blur_glossy = 0.0
scene.cycles.max_bounces = 2
scene.cycles.pixel_filter_type = 'GAUSSIAN'
scene.cycles.sample_clamp_indirect = 0.0
scene.view_settings.view_transform = 'Standard'
bpy.context.view_layer.update()

# ---- added for rendering (the .blend has no active camera): camera
cam_auto = bpy.data.cameras.new('AutoCamera')
cam_auto.lens = 50.0
cam_auto.sensor_width = 36.0
cam_auto.clip_end = 1000.0
ob_auto_camera = bpy.data.objects.new('AutoCamera', cam_auto)
scene.collection.objects.link(ob_auto_camera)
ob_auto_camera.location = (13.086, -13.8305, 13.2855)
ob_auto_camera.rotation_euler = (1.09748, -7.21219e-08, 0.694738)
scene.camera = ob_auto_camera
bpy.context.view_layer.update()
